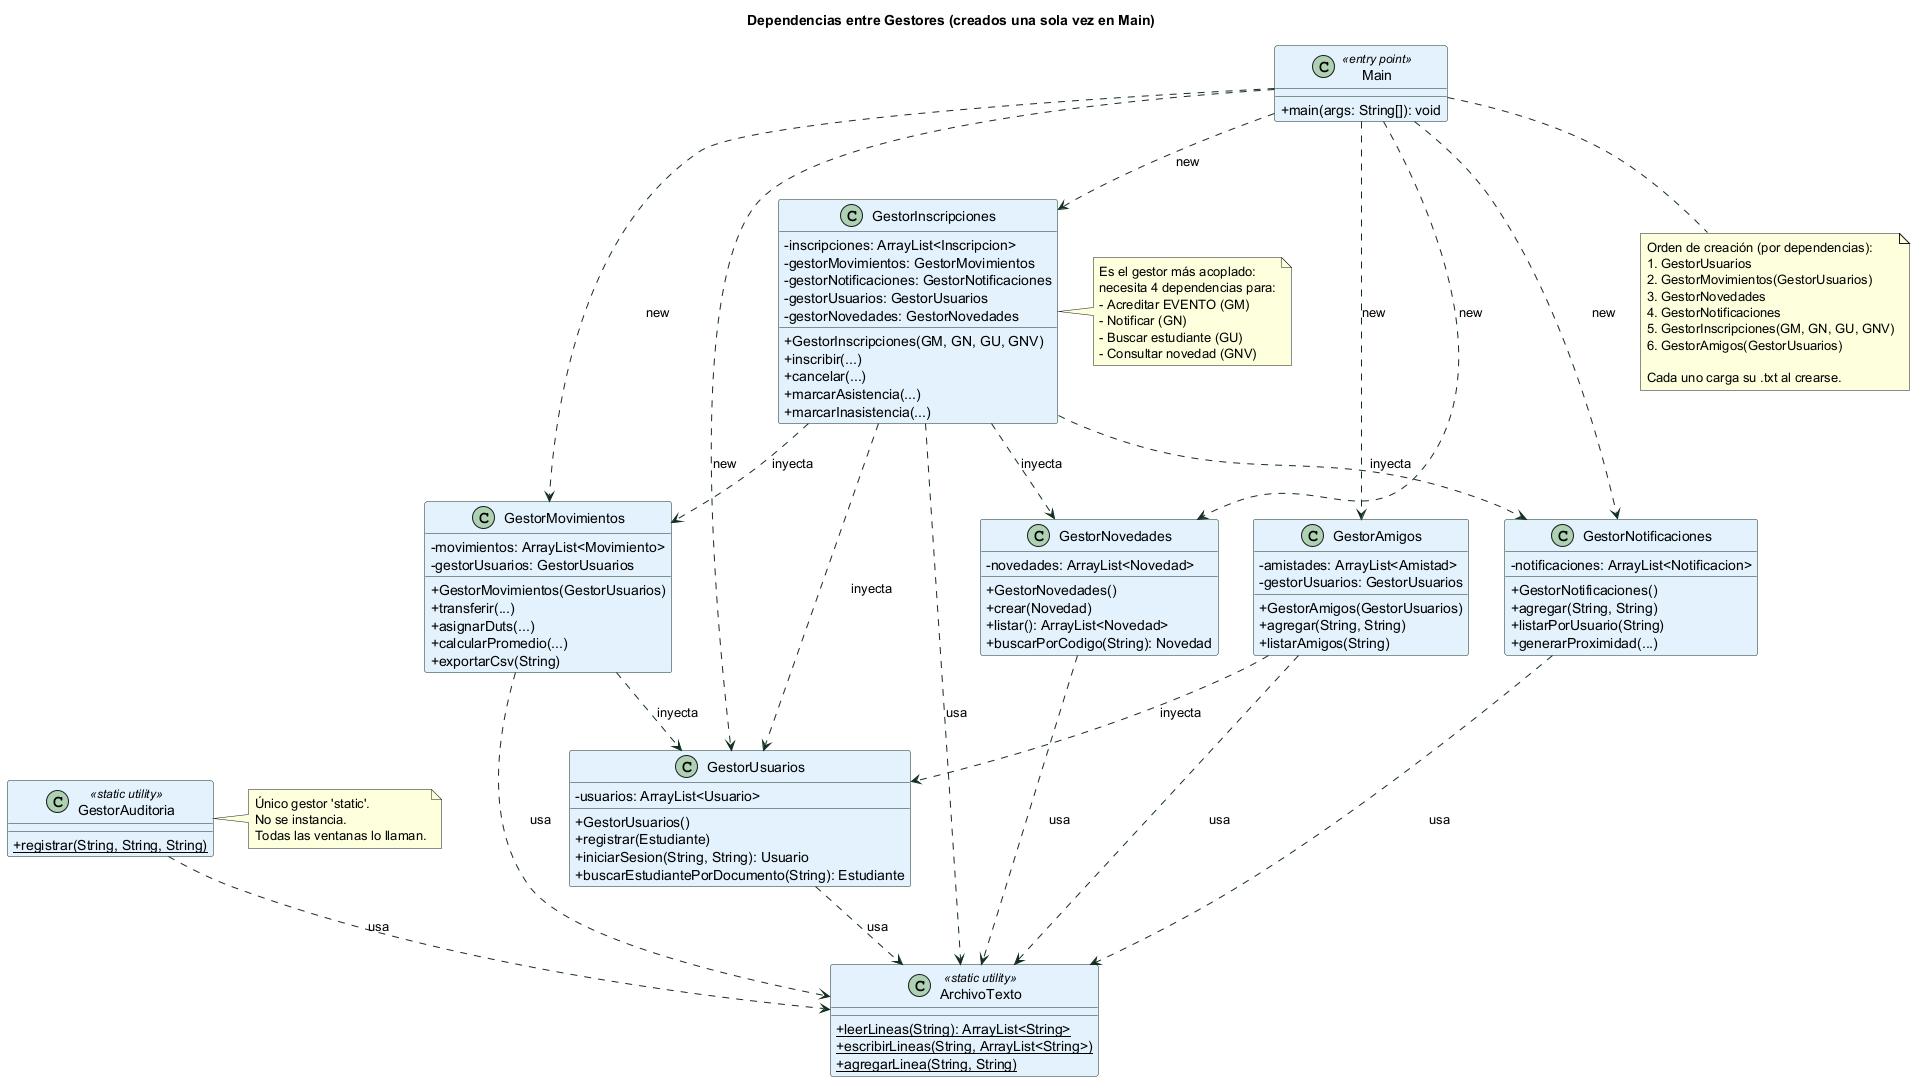

The diagram above was rendered by PlantUML. Its source (embedded in the PNG):
@startuml Diagrama de Dependencias - Gestores
skinparam backgroundColor #FFFFFF
skinparam class {
    BackgroundColor #E3F2FD
    BorderColor #132F20
    ArrowColor #132F20
}
skinparam classAttributeIconSize 0

title Dependencias entre Gestores (creados una sola vez en Main)

class Main <<entry point>> {
    + main(args: String[]): void
}

class GestorUsuarios {
    - usuarios: ArrayList<Usuario>
    + GestorUsuarios()
    + registrar(Estudiante)
    + iniciarSesion(String, String): Usuario
    + buscarEstudiantePorDocumento(String): Estudiante
}

class GestorMovimientos {
    - movimientos: ArrayList<Movimiento>
    - gestorUsuarios: GestorUsuarios
    + GestorMovimientos(GestorUsuarios)
    + transferir(...)
    + asignarDuts(...)
    + calcularPromedio(...)
    + exportarCsv(String)
}

class GestorNovedades {
    - novedades: ArrayList<Novedad>
    + GestorNovedades()
    + crear(Novedad)
    + listar(): ArrayList<Novedad>
    + buscarPorCodigo(String): Novedad
}

class GestorNotificaciones {
    - notificaciones: ArrayList<Notificacion>
    + GestorNotificaciones()
    + agregar(String, String)
    + listarPorUsuario(String)
    + generarProximidad(...)
}

class GestorInscripciones {
    - inscripciones: ArrayList<Inscripcion>
    - gestorMovimientos: GestorMovimientos
    - gestorNotificaciones: GestorNotificaciones
    - gestorUsuarios: GestorUsuarios
    - gestorNovedades: GestorNovedades
    + GestorInscripciones(GM, GN, GU, GNV)
    + inscribir(...)
    + cancelar(...)
    + marcarAsistencia(...)
    + marcarInasistencia(...)
}

class GestorAmigos {
    - amistades: ArrayList<Amistad>
    - gestorUsuarios: GestorUsuarios
    + GestorAmigos(GestorUsuarios)
    + agregar(String, String)
    + listarAmigos(String)
}

class GestorAuditoria <<static utility>> {
    + {static} registrar(String, String, String)
}

class ArchivoTexto <<static utility>> {
    + {static} leerLineas(String): ArrayList<String>
    + {static} escribirLineas(String, ArrayList<String>)
    + {static} agregarLinea(String, String)
}

' Creación desde Main
Main ..> GestorUsuarios : new
Main ..> GestorMovimientos : new
Main ..> GestorNovedades : new
Main ..> GestorNotificaciones : new
Main ..> GestorInscripciones : new
Main ..> GestorAmigos : new

' Dependencias por constructor
GestorMovimientos ..> GestorUsuarios : inyecta
GestorInscripciones ..> GestorMovimientos : inyecta
GestorInscripciones ..> GestorNotificaciones : inyecta
GestorInscripciones ..> GestorUsuarios : inyecta
GestorInscripciones ..> GestorNovedades : inyecta
GestorAmigos ..> GestorUsuarios : inyecta

' Uso de ArchivoTexto
GestorUsuarios ..> ArchivoTexto : usa
GestorMovimientos ..> ArchivoTexto : usa
GestorNovedades ..> ArchivoTexto : usa
GestorNotificaciones ..> ArchivoTexto : usa
GestorInscripciones ..> ArchivoTexto : usa
GestorAmigos ..> ArchivoTexto : usa
GestorAuditoria ..> ArchivoTexto : usa

note bottom of Main
  Orden de creación (por dependencias):
  1. GestorUsuarios
  2. GestorMovimientos(GestorUsuarios)
  3. GestorNovedades
  4. GestorNotificaciones
  5. GestorInscripciones(GM, GN, GU, GNV)
  6. GestorAmigos(GestorUsuarios)
  
  Cada uno carga su .txt al crearse.
end note

note right of GestorAuditoria
  Único gestor 'static'.
  No se instancia.
  Todas las ventanas lo llaman.
end note

note right of GestorInscripciones
  Es el gestor más acoplado:
  necesita 4 dependencias para:
  - Acreditar EVENTO (GM)
  - Notificar (GN)
  - Buscar estudiante (GU)
  - Consultar novedad (GNV)
end note

@enduml